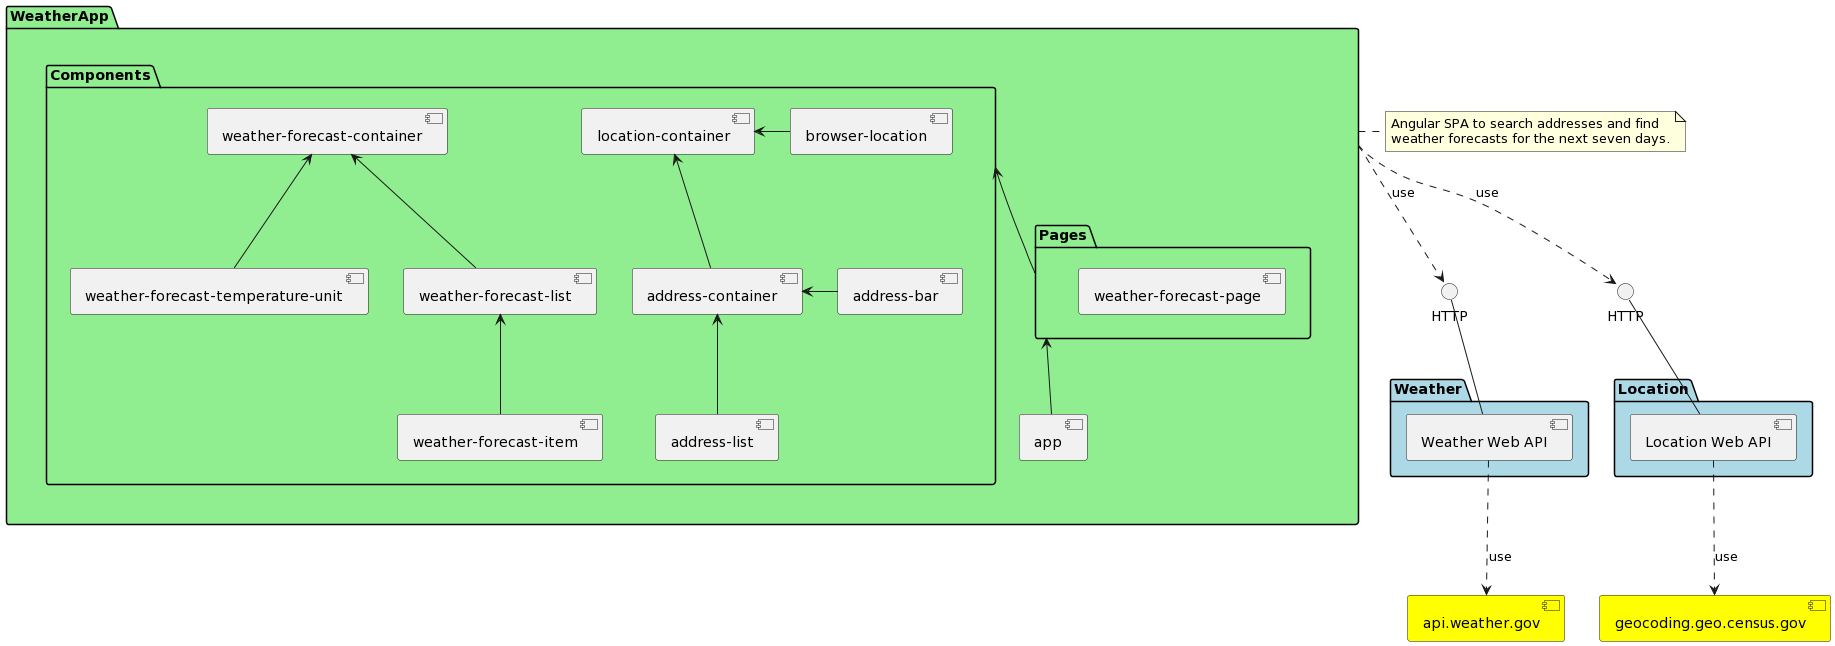

The diagram above was rendered by PlantUML. Its source (embedded in the PNG):
@startuml
interface "HTTP" as HttpWeather
interface "HTTP" as HttpLocation

package Weather #lightblue {
  HttpWeather -down- [Weather Web API]
}

package Location #lightblue {
  HttpLocation -down- [Location Web API]
}

package WeatherApp #lightgreen {
  [app]
  package Pages {   
    [weather-forecast-page]
  }
  package Components {   
    [address-bar]
    [address-container] <- [address-bar]
    [address-list]
    [address-container] <-down- [address-list]
    [browser-location]
    [location-container] <-down- [address-container]
    [location-container] <- [browser-location]
    [weather-forecast-container] <-down- [weather-forecast-temperature-unit]  
    [weather-forecast-container] <-down- [weather-forecast-list]
    [weather-forecast-list] <-down- [weather-forecast-item]    
  }
  Components <-- Pages
  Pages <-- app
}

WeatherApp ..> HttpLocation : use
WeatherApp ..> HttpWeather : use

component [api.weather.gov] #Yellow
component [geocoding.geo.census.gov] #Yellow

[Weather Web API] ..> [api.weather.gov] : use
[Location Web API] ..> [geocoding.geo.census.gov] : use

note right of WeatherApp
  Angular SPA to search addresses and find
  weather forecasts for the next seven days.
end note
@enduml